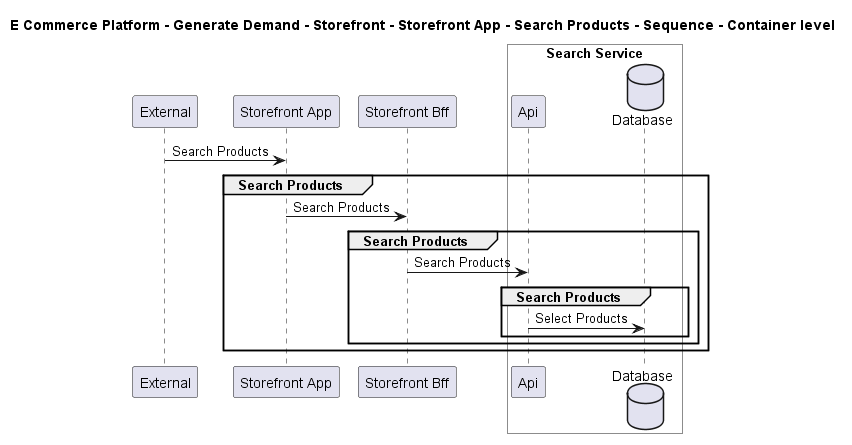

The diagram above was rendered by PlantUML. Its source (embedded in the PNG):
@startuml

title E Commerce Platform - Generate Demand - Storefront - Storefront App - Search Products - Sequence - Container level

participant "External" as C4InterFlow.SoftwareSystems.ExternalSystem
participant "Storefront App" as ECommercePlatform.GenerateDemand.Storefront.SoftwareSystems.StorefrontApp
participant "Storefront Bff" as ECommercePlatform.GenerateDemand.Storefront.SoftwareSystems.StorefrontBff

box "Search Service" #White
    participant "Api" as ECommercePlatform.GenerateDemand.SearchAndBrowse.SoftwareSystems.SearchService.Containers.Api
    database "Database" as ECommercePlatform.GenerateDemand.SearchAndBrowse.SoftwareSystems.SearchService.Containers.Database
end box


C4InterFlow.SoftwareSystems.ExternalSystem -> ECommercePlatform.GenerateDemand.Storefront.SoftwareSystems.StorefrontApp : Search Products
group Search Products
ECommercePlatform.GenerateDemand.Storefront.SoftwareSystems.StorefrontApp -> ECommercePlatform.GenerateDemand.Storefront.SoftwareSystems.StorefrontBff : Search Products
group Search Products
ECommercePlatform.GenerateDemand.Storefront.SoftwareSystems.StorefrontBff -> ECommercePlatform.GenerateDemand.SearchAndBrowse.SoftwareSystems.SearchService.Containers.Api : Search Products
group Search Products
ECommercePlatform.GenerateDemand.SearchAndBrowse.SoftwareSystems.SearchService.Containers.Api -> ECommercePlatform.GenerateDemand.SearchAndBrowse.SoftwareSystems.SearchService.Containers.Database : Select Products
end
end
end


@enduml